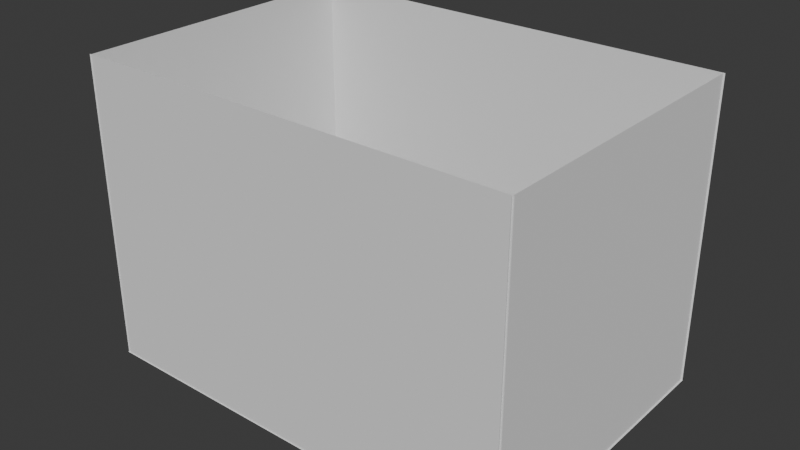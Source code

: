 # Source: Robot.blend  (saved by Blender 5.2.45; exported with 4.5.12 LTS)
import bpy
from mathutils import Matrix  # noqa: F401  (used for matrix-valued properties, if any)

bpy.ops.wm.read_factory_settings(use_empty=True)
scene = bpy.context.scene
scene.name = 'Scene'

# ---- collections
col_collection = bpy.data.collections.new('Collection'); scene.collection.children.link(col_collection)

# ---- world
world_world = bpy.data.worlds.new('World'); scene.world = world_world
world_world.use_nodes = True; world_world.node_tree.nodes.clear()
_N = world_world.node_tree.nodes; _L = world_world.node_tree.links
n0 = _N.new('ShaderNodeOutputWorld'); n0.name = 'World Output'; n0.location = (200, 100)
n1 = _N.new('ShaderNodeBackground'); n1.name = 'Background'; n1.location = (-200, 100)
n1.inputs[0].default_value = (0.05088, 0.05088, 0.05088, 1.0)
_L.new(n1.outputs[0], n0.inputs[0])
n0.is_active_output = True
world_world.color = (0.05088, 0.05088, 0.05088)
world_world.sun_shadow_jitter_overblur = 0.0

# ---- meshes
me_cube_001 = bpy.data.meshes.new('Cube.001')
me_cube_001.from_pydata([(-29.74, -29.74, -0.03174), (-29.74, -29.74, -0.002504), (-29.74, 29.74, -0.03174), (-29.74, 29.74, -0.002504), (29.74, -29.74, -0.03174), (29.74, -29.74, -0.002504), (29.74, 29.74, -0.03174), (29.74, 29.74, -0.002504)], [], [(0, 1, 3, 2), (2, 3, 7, 6), (6, 7, 5, 4), (4, 5, 1, 0), (2, 6, 4, 0), (7, 3, 1, 5)])
_uv = me_cube_001.uv_layers.new(name='UVMap')
_uv.uv.foreach_set('vector', [0.375, 0.0, 0.625, 0.0, 0.625, 0.25, 0.375, 0.25, 0.375, 0.25, 0.625, 0.25, 0.625, 0.5, 0.375, 0.5, 0.375, 0.5, 0.625, 0.5, 0.625, 0.75, 0.375, 0.75, 0.375, 0.75, 0.625, 0.75, 0.625, 1.0, 0.375, 1.0, 0.125, 0.5, 0.375, 0.5, 0.375, 0.75, 0.125, 0.75, 0.625, 0.5, 0.875, 0.5, 0.875, 0.75, 0.625, 0.75])
me_cube_001.update()
me_cube_002 = bpy.data.meshes.new('Cube.002')
me_cube_002.from_pydata([(-29.74, -29.74, -0.01462), (-29.74, -29.74, 0.01462), (-29.74, 29.74, -0.01462), (-29.74, 29.74, 0.01462), (29.74, -29.74, -0.01462), (29.74, -29.74, 0.01462), (29.74, 29.74, -0.01462), (29.74, 29.74, 0.01462)], [], [(0, 1, 3, 2), (2, 3, 7, 6), (6, 7, 5, 4), (4, 5, 1, 0), (2, 6, 4, 0), (7, 3, 1, 5)])
_uv = me_cube_002.uv_layers.new(name='UVMap')
_uv.uv.foreach_set('vector', [0.375, 0.0, 0.625, 0.0, 0.625, 0.25, 0.375, 0.25, 0.375, 0.25, 0.625, 0.25, 0.625, 0.5, 0.375, 0.5, 0.375, 0.5, 0.625, 0.5, 0.625, 0.75, 0.375, 0.75, 0.375, 0.75, 0.625, 0.75, 0.625, 1.0, 0.375, 1.0, 0.125, 0.5, 0.375, 0.5, 0.375, 0.75, 0.125, 0.75, 0.625, 0.5, 0.875, 0.5, 0.875, 0.75, 0.625, 0.75])
me_cube_002.update()
me_cube_003 = bpy.data.meshes.new('Cube.003')
me_cube_003.from_pydata([(-43.07, 0.01462, -29.74), (-43.07, -0.01461, -29.74), (-43.07, 0.01462, 29.74), (-43.07, -0.01462, 29.74), (43.07, 0.01462, -29.74), (43.07, -0.01461, -29.74), (43.07, 0.01462, 29.74), (43.07, -0.01462, 29.74)], [], [(0, 1, 3, 2), (2, 3, 7, 6), (6, 7, 5, 4), (4, 5, 1, 0), (2, 6, 4, 0), (7, 3, 1, 5)])
_uv = me_cube_003.uv_layers.new(name='UVMap')
_uv.uv.foreach_set('vector', [0.375, 0.0, 0.625, 0.0, 0.625, 0.25, 0.375, 0.25, 0.375, 0.25, 0.625, 0.25, 0.625, 0.5, 0.375, 0.5, 0.375, 0.5, 0.625, 0.5, 0.625, 0.75, 0.375, 0.75, 0.375, 0.75, 0.625, 0.75, 0.625, 1.0, 0.375, 1.0, 0.125, 0.5, 0.375, 0.5, 0.375, 0.75, 0.125, 0.75, 0.625, 0.5, 0.875, 0.5, 0.875, 0.75, 0.625, 0.75])
me_cube_003.update()
me_cube_005 = bpy.data.meshes.new('Cube.005')
me_cube_005.from_pydata([(-29.74, -29.74, -0.03174), (-29.74, -29.74, -0.002504), (-29.74, 29.74, -0.03174), (-29.74, 29.74, -0.002504), (29.74, -29.74, -0.03174), (29.74, -29.74, -0.002504), (29.74, 29.74, -0.03174), (29.74, 29.74, -0.002504)], [], [(0, 1, 3, 2), (2, 3, 7, 6), (6, 7, 5, 4), (4, 5, 1, 0), (2, 6, 4, 0), (7, 3, 1, 5)])
_uv = me_cube_005.uv_layers.new(name='UVMap')
_uv.uv.foreach_set('vector', [0.375, 0.0, 0.625, 0.0, 0.625, 0.25, 0.375, 0.25, 0.375, 0.25, 0.625, 0.25, 0.625, 0.5, 0.375, 0.5, 0.375, 0.5, 0.625, 0.5, 0.625, 0.75, 0.375, 0.75, 0.375, 0.75, 0.625, 0.75, 0.625, 1.0, 0.375, 1.0, 0.125, 0.5, 0.375, 0.5, 0.375, 0.75, 0.125, 0.75, 0.625, 0.5, 0.875, 0.5, 0.875, 0.75, 0.625, 0.75])
me_cube_005.update()
me_cube_006 = bpy.data.meshes.new('Cube.006')
me_cube_006.from_pydata([(-43.07, 0.01462, -29.74), (-43.07, -0.01461, -29.74), (-43.07, 0.01462, 29.74), (-43.07, -0.01462, 29.74), (43.07, 0.01462, -29.74), (43.07, -0.01461, -29.74), (43.07, 0.01462, 29.74), (43.07, -0.01462, 29.74)], [], [(0, 1, 3, 2), (2, 3, 7, 6), (6, 7, 5, 4), (4, 5, 1, 0), (2, 6, 4, 0), (7, 3, 1, 5)])
_uv = me_cube_006.uv_layers.new(name='UVMap')
_uv.uv.foreach_set('vector', [0.375, 0.0, 0.625, 0.0, 0.625, 0.25, 0.375, 0.25, 0.375, 0.25, 0.625, 0.25, 0.625, 0.5, 0.375, 0.5, 0.375, 0.5, 0.625, 0.5, 0.625, 0.75, 0.375, 0.75, 0.375, 0.75, 0.625, 0.75, 0.625, 1.0, 0.375, 1.0, 0.125, 0.5, 0.375, 0.5, 0.375, 0.75, 0.125, 0.75, 0.625, 0.5, 0.875, 0.5, 0.875, 0.75, 0.625, 0.75])
me_cube_006.update()
me_cube_007 = bpy.data.meshes.new('Cube.007')
me_cube_007.from_pydata([(-2.246, -1.475, -3.892), (-2.246, -1.475, 3.892), (-2.246, 1.475, -3.892), (-2.246, 1.475, 3.892), (2.246, -1.475, -3.892), (2.246, -1.475, 3.892), (2.246, 1.475, -3.892), (2.246, 1.475, 3.892)], [], [(0, 1, 3, 2), (2, 3, 7, 6), (6, 7, 5, 4), (4, 5, 1, 0), (2, 6, 4, 0), (7, 3, 1, 5)])
_uv = me_cube_007.uv_layers.new(name='UVMap')
_uv.uv.foreach_set('vector', [0.375, 0.0, 0.625, 0.0, 0.625, 0.25, 0.375, 0.25, 0.375, 0.25, 0.625, 0.25, 0.625, 0.5, 0.375, 0.5, 0.375, 0.5, 0.625, 0.5, 0.625, 0.75, 0.375, 0.75, 0.375, 0.75, 0.625, 0.75, 0.625, 1.0, 0.375, 1.0, 0.125, 0.5, 0.375, 0.5, 0.375, 0.75, 0.125, 0.75, 0.625, 0.5, 0.875, 0.5, 0.875, 0.75, 0.625, 0.75])
me_cube_007.update()
me_cube_008 = bpy.data.meshes.new('Cube.008')
me_cube_008.from_pydata([(0.005468, -0.6852, -5.112), (0.005468, -0.6852, 0.6852), (0.005468, 0.6852, -5.112), (0.005468, 0.6852, 0.6852), (1.376, -0.6852, -5.112), (1.376, -0.6852, 0.6852), (1.376, 0.6852, -5.112), (1.376, 0.6852, 0.6852)], [], [(0, 1, 3, 2), (2, 3, 7, 6), (6, 7, 5, 4), (4, 5, 1, 0), (2, 6, 4, 0), (7, 3, 1, 5)])
_uv = me_cube_008.uv_layers.new(name='UVMap')
_uv.uv.foreach_set('vector', [0.375, 0.0, 0.625, 0.0, 0.625, 0.25, 0.375, 0.25, 0.375, 0.25, 0.625, 0.25, 0.625, 0.5, 0.375, 0.5, 0.375, 0.5, 0.625, 0.5, 0.625, 0.75, 0.375, 0.75, 0.375, 0.75, 0.625, 0.75, 0.625, 1.0, 0.375, 1.0, 0.125, 0.5, 0.375, 0.5, 0.375, 0.75, 0.125, 0.75, 0.625, 0.5, 0.875, 0.5, 0.875, 0.75, 0.625, 0.75])
me_cube_008.update()
me_cube_009 = bpy.data.meshes.new('Cube.009')
me_cube_009.from_pydata([(-0.005468, 0.6852, -5.112), (-0.005468, 0.6852, 0.6852), (-0.005468, -0.6852, -5.112), (-0.005468, -0.6852, 0.6852), (-1.376, 0.6852, -5.112), (-1.376, 0.6852, 0.6852), (-1.376, -0.6852, -5.112), (-1.376, -0.6852, 0.6852)], [], [(0, 1, 3, 2), (2, 3, 7, 6), (6, 7, 5, 4), (4, 5, 1, 0), (2, 6, 4, 0), (7, 3, 1, 5)])
_uv = me_cube_009.uv_layers.new(name='UVMap')
_uv.uv.foreach_set('vector', [0.375, 0.0, 0.625, 0.0, 0.625, 0.25, 0.375, 0.25, 0.375, 0.25, 0.625, 0.25, 0.625, 0.5, 0.375, 0.5, 0.375, 0.5, 0.625, 0.5, 0.625, 0.75, 0.375, 0.75, 0.375, 0.75, 0.625, 0.75, 0.625, 1.0, 0.375, 1.0, 0.125, 0.5, 0.375, 0.5, 0.375, 0.75, 0.125, 0.75, 0.625, 0.5, 0.875, 0.5, 0.875, 0.75, 0.625, 0.75])
me_cube_009.update()
me_cube_010 = bpy.data.meshes.new('Cube.010')
me_cube_010.from_pydata([(-0.7817, -0.7817, -5.22), (-0.7817, -0.7817, 0.0), (-0.7817, 0.7817, -5.22), (-0.7817, 0.7817, 0.0), (0.7817, -0.7817, -5.22), (0.7817, -0.7817, 0.0), (0.7817, 0.7817, -5.22), (0.7817, 0.7817, 0.0)], [], [(0, 1, 3, 2), (2, 3, 7, 6), (6, 7, 5, 4), (4, 5, 1, 0), (2, 6, 4, 0), (7, 3, 1, 5)])
_uv = me_cube_010.uv_layers.new(name='UVMap')
_uv.uv.foreach_set('vector', [0.375, 0.0, 0.625, 0.0, 0.625, 0.25, 0.375, 0.25, 0.375, 0.25, 0.625, 0.25, 0.625, 0.5, 0.375, 0.5, 0.375, 0.5, 0.625, 0.5, 0.625, 0.75, 0.375, 0.75, 0.375, 0.75, 0.625, 0.75, 0.625, 1.0, 0.375, 1.0, 0.125, 0.5, 0.375, 0.5, 0.375, 0.75, 0.125, 0.75, 0.625, 0.5, 0.875, 0.5, 0.875, 0.75, 0.625, 0.75])
me_cube_010.update()
me_cube_011 = bpy.data.meshes.new('Cube.011')
me_cube_011.from_pydata([(-0.7817, -0.7817, -5.22), (-0.7817, -0.7817, 0.0), (-0.7817, 0.7817, -5.22), (-0.7817, 0.7817, 0.0), (0.7817, -0.7817, -5.22), (0.7817, -0.7817, 0.0), (0.7817, 0.7817, -5.22), (0.7817, 0.7817, 0.0)], [], [(0, 1, 3, 2), (2, 3, 7, 6), (6, 7, 5, 4), (4, 5, 1, 0), (2, 6, 4, 0), (7, 3, 1, 5)])
_uv = me_cube_011.uv_layers.new(name='UVMap')
_uv.uv.foreach_set('vector', [0.375, 0.0, 0.625, 0.0, 0.625, 0.25, 0.375, 0.25, 0.375, 0.25, 0.625, 0.25, 0.625, 0.5, 0.375, 0.5, 0.375, 0.5, 0.625, 0.5, 0.625, 0.75, 0.375, 0.75, 0.375, 0.75, 0.625, 0.75, 0.625, 1.0, 0.375, 1.0, 0.125, 0.5, 0.375, 0.5, 0.375, 0.75, 0.125, 0.75, 0.625, 0.5, 0.875, 0.5, 0.875, 0.75, 0.625, 0.75])
me_cube_011.update()
me_cube_012 = bpy.data.meshes.new('Cube.012')
me_cube_012.from_pydata([(-1.617, -1.617, 0.02892), (-1.617, -1.617, 3.262), (-1.617, 1.617, 0.02892), (-1.617, 1.617, 3.262), (1.617, -1.617, 0.02892), (1.617, -1.617, 3.262), (1.617, 1.617, 0.02892), (1.617, 1.617, 3.262)], [], [(0, 1, 3, 2), (2, 3, 7, 6), (6, 7, 5, 4), (4, 5, 1, 0), (2, 6, 4, 0), (7, 3, 1, 5)])
_uv = me_cube_012.uv_layers.new(name='UVMap')
_uv.uv.foreach_set('vector', [0.375, 0.0, 0.625, 0.0, 0.625, 0.25, 0.375, 0.25, 0.375, 0.25, 0.625, 0.25, 0.625, 0.5, 0.375, 0.5, 0.375, 0.5, 0.625, 0.5, 0.625, 0.75, 0.375, 0.75, 0.375, 0.75, 0.625, 0.75, 0.625, 1.0, 0.375, 1.0, 0.125, 0.5, 0.375, 0.5, 0.375, 0.75, 0.125, 0.75, 0.625, 0.5, 0.875, 0.5, 0.875, 0.75, 0.625, 0.75])
me_cube_012.update()
me_cube_013 = bpy.data.meshes.new('Cube.013')
me_cube_013.from_pydata([(-0.2489, -0.4404, -0.2489), (-0.2489, -0.4404, 0.249), (-0.2489, 0.05747, -0.2489), (-0.2489, 0.05747, 0.249), (0.2489, -0.4404, -0.2489), (0.2489, -0.4404, 0.249), (0.2489, 0.05747, -0.2489), (0.2489, 0.05747, 0.249)], [], [(0, 1, 3, 2), (2, 3, 7, 6), (6, 7, 5, 4), (4, 5, 1, 0), (2, 6, 4, 0), (7, 3, 1, 5)])
_uv = me_cube_013.uv_layers.new(name='UVMap')
_uv.uv.foreach_set('vector', [0.375, 0.0, 0.625, 0.0, 0.625, 0.25, 0.375, 0.25, 0.375, 0.25, 0.625, 0.25, 0.625, 0.5, 0.375, 0.5, 0.375, 0.5, 0.625, 0.5, 0.625, 0.75, 0.375, 0.75, 0.375, 0.75, 0.625, 0.75, 0.625, 1.0, 0.375, 1.0, 0.125, 0.5, 0.375, 0.5, 0.375, 0.75, 0.125, 0.75, 0.625, 0.5, 0.875, 0.5, 0.875, 0.75, 0.625, 0.75])
me_cube_013.update()

# ---- objects
ob_cube = bpy.data.objects.new('Cube', me_cube_001)
ob_cube_001 = bpy.data.objects.new('Cube.001', me_cube_002)
ob_cube_002 = bpy.data.objects.new('Cube.002', me_cube_003)
ob_cube_003 = bpy.data.objects.new('Cube.003', me_cube_005)
ob_cube_004 = bpy.data.objects.new('Cube.004', me_cube_006)
ob_cube_005 = bpy.data.objects.new('Cube.005', me_cube_007)
ob_cube_006 = bpy.data.objects.new('Cube.006', me_cube_008)
ob_cube_007 = bpy.data.objects.new('Cube.007', me_cube_009)
ob_cube_008 = bpy.data.objects.new('Cube.008', me_cube_010)
ob_cube_009 = bpy.data.objects.new('Cube.009', me_cube_011)
ob_cube_010 = bpy.data.objects.new('Cube.010', me_cube_012)
ob_cube_011 = bpy.data.objects.new('Cube.011', me_cube_013)

# ---- transforms, parenting, visibility, modifiers, constraints
ob_cube.location = (-1.581e-15, 0.0, 0.0)
ob_cube.scale = (1.448, 1.0, 1.0)
ob_cube_001.location = (-42.8, 1.878e-06, 29.67)
ob_cube_001.rotation_euler = (-1.344e-07, 1.571, 0.0)
ob_cube_002.location = (-9.537e-07, 29.55, 29.71)
ob_cube_003.location = (42.79, 2.467e-06, 29.67)
ob_cube_003.rotation_euler = (-1.344e-07, 1.571, 0.0)
ob_cube_004.location = (-9.537e-07, -29.56, 29.71)
ob_cube_005.location = (0.0, 0.0, 9.096)
ob_cube_006.parent = ob_cube_005
ob_cube_006.location = (2.227, 0.0, 2.243)
ob_cube_007.parent = ob_cube_005
ob_cube_007.location = (-2.227, 0.0, 2.243)
ob_cube_008.parent = ob_cube_005
ob_cube_008.location = (1.276, -5.364e-07, -3.847)
ob_cube_009.parent = ob_cube_005
ob_cube_009.location = (-1.276, -5.364e-07, -3.847)
ob_cube_010.parent = ob_cube_005
ob_cube_010.location = (0.0, 0.0, 3.892)
ob_cube_011.parent = ob_cube_010
ob_cube_011.location = (0.0, -1.617, 1.645)

# ---- collection membership
col_collection.objects.link(ob_cube)
col_collection.objects.link(ob_cube_001)
col_collection.objects.link(ob_cube_002)
col_collection.objects.link(ob_cube_003)
col_collection.objects.link(ob_cube_004)
col_collection.objects.link(ob_cube_005)
col_collection.objects.link(ob_cube_006)
col_collection.objects.link(ob_cube_007)
col_collection.objects.link(ob_cube_008)
col_collection.objects.link(ob_cube_009)
col_collection.objects.link(ob_cube_010)
col_collection.objects.link(ob_cube_011)

# ---- scene / render settings (as saved in the file)
scene.frame_start = 1; scene.frame_end = 250; scene.frame_set(1)
scene.render.engine = 'BLENDER_EEVEE_NEXT'
scene.render.bake_bias = 0.0
scene.render.bake_samples = 0
scene.render.compositor_device = 'GPU'
scene.eevee.use_volume_custom_range = False
scene.eevee.fast_gi_thickness_near = 0.1
scene.eevee.fast_gi_thickness_far = 0.0
scene.eevee.ray_tracing_options.screen_trace_thickness = 0.1
bpy.context.view_layer.update()

# ---- added for rendering (the .blend has no active camera and no usable light): camera, sun
cam_auto = bpy.data.cameras.new('AutoCamera')
cam_auto.lens = 50.0
cam_auto.sensor_width = 36.0
cam_auto.clip_end = 1955.28
ob_auto_camera = bpy.data.objects.new('AutoCamera', cam_auto)
scene.collection.objects.link(ob_auto_camera)
ob_auto_camera.location = (111.412, -133.695, 118.82)
ob_auto_camera.rotation_euler = (1.09748, -7.21219e-08, 0.694738)
scene.camera = ob_auto_camera
light_auto_sun = bpy.data.lights.new('AutoSun', 'SUN')
light_auto_sun.energy = 3.0
light_auto_sun.angle = 0.0523599
ob_auto_sun = bpy.data.objects.new('AutoSun', light_auto_sun)
scene.collection.objects.link(ob_auto_sun)
ob_auto_sun.rotation_euler = (0.872665, 0.174533, 0.523599)
bpy.context.view_layer.update()
